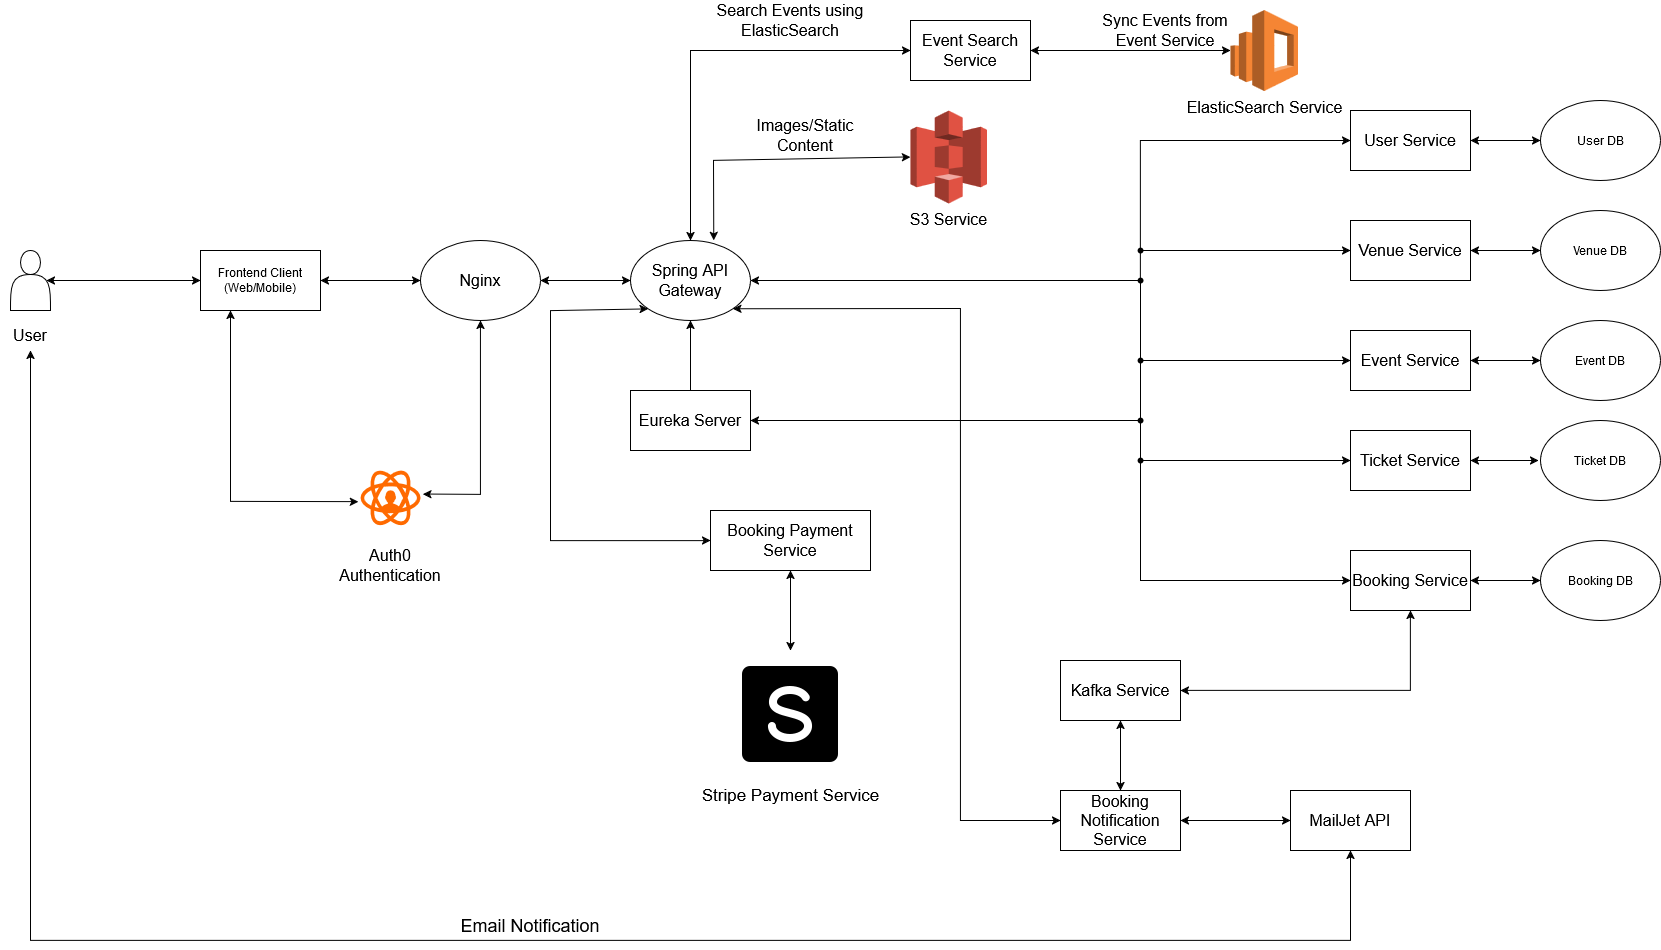

The diagram above was exported from draw.io. Its source (the exported page's mxGraphModel, read from the mxfile embedded in the PNG):
<mxGraphModel dx="3056" dy="1191" grid="1" gridSize="10" guides="1" tooltips="1" connect="1" arrows="1" fold="1" page="1" pageScale="1" pageWidth="850" pageHeight="1100" background="#FFFFFF" math="0" shadow="0">
  <root>
    <mxCell id="0" />
    <mxCell id="1" parent="0" />
    <mxCell id="luTpEtdiU_FxP1UpXSpV-1" value="User Service" style="rounded=0;whiteSpace=wrap;html=1;fontSize=16;" parent="1" vertex="1">
      <mxGeometry x="550" y="130" width="120" height="60" as="geometry" />
    </mxCell>
    <mxCell id="luTpEtdiU_FxP1UpXSpV-2" value="Venue Service" style="rounded=0;whiteSpace=wrap;html=1;fontSize=16;" parent="1" vertex="1">
      <mxGeometry x="550" y="240" width="120" height="60" as="geometry" />
    </mxCell>
    <mxCell id="luTpEtdiU_FxP1UpXSpV-3" value="Event Service" style="rounded=0;whiteSpace=wrap;html=1;fontSize=16;" parent="1" vertex="1">
      <mxGeometry x="550" y="350" width="120" height="60" as="geometry" />
    </mxCell>
    <mxCell id="luTpEtdiU_FxP1UpXSpV-4" value="Ticket Service" style="rounded=0;whiteSpace=wrap;html=1;fontSize=16;" parent="1" vertex="1">
      <mxGeometry x="550" y="450" width="120" height="60" as="geometry" />
    </mxCell>
    <mxCell id="luTpEtdiU_FxP1UpXSpV-5" value="Booking Service" style="rounded=0;whiteSpace=wrap;html=1;fontSize=16;" parent="1" vertex="1">
      <mxGeometry x="550" y="570" width="120" height="60" as="geometry" />
    </mxCell>
    <mxCell id="luTpEtdiU_FxP1UpXSpV-6" value="" style="endArrow=classic;startArrow=classic;html=1;rounded=0;exitX=1;exitY=0.5;exitDx=0;exitDy=0;" parent="1" source="luTpEtdiU_FxP1UpXSpV-1" edge="1">
      <mxGeometry width="50" height="50" relative="1" as="geometry">
        <mxPoint x="670" y="170" as="sourcePoint" />
        <mxPoint x="740" y="160" as="targetPoint" />
      </mxGeometry>
    </mxCell>
    <mxCell id="luTpEtdiU_FxP1UpXSpV-8" value="User DB" style="ellipse;whiteSpace=wrap;html=1;" parent="1" vertex="1">
      <mxGeometry x="740" y="120" width="120" height="80" as="geometry" />
    </mxCell>
    <mxCell id="luTpEtdiU_FxP1UpXSpV-9" value="Venue DB" style="ellipse;whiteSpace=wrap;html=1;" parent="1" vertex="1">
      <mxGeometry x="740" y="230" width="120" height="80" as="geometry" />
    </mxCell>
    <mxCell id="luTpEtdiU_FxP1UpXSpV-10" value="Event DB" style="ellipse;whiteSpace=wrap;html=1;" parent="1" vertex="1">
      <mxGeometry x="740" y="340" width="120" height="80" as="geometry" />
    </mxCell>
    <mxCell id="luTpEtdiU_FxP1UpXSpV-11" value="Ticket DB" style="ellipse;whiteSpace=wrap;html=1;" parent="1" vertex="1">
      <mxGeometry x="740" y="440" width="120" height="80" as="geometry" />
    </mxCell>
    <mxCell id="luTpEtdiU_FxP1UpXSpV-12" value="" style="endArrow=classic;startArrow=classic;html=1;rounded=0;entryX=0;entryY=0.5;entryDx=0;entryDy=0;exitX=1;exitY=0.5;exitDx=0;exitDy=0;" parent="1" source="luTpEtdiU_FxP1UpXSpV-2" target="luTpEtdiU_FxP1UpXSpV-9" edge="1">
      <mxGeometry width="50" height="50" relative="1" as="geometry">
        <mxPoint x="670" y="280" as="sourcePoint" />
        <mxPoint x="720" y="230" as="targetPoint" />
      </mxGeometry>
    </mxCell>
    <mxCell id="luTpEtdiU_FxP1UpXSpV-13" value="" style="endArrow=classic;startArrow=classic;html=1;rounded=0;entryX=0;entryY=0.5;entryDx=0;entryDy=0;exitX=1;exitY=0.5;exitDx=0;exitDy=0;" parent="1" source="luTpEtdiU_FxP1UpXSpV-3" target="luTpEtdiU_FxP1UpXSpV-10" edge="1">
      <mxGeometry width="50" height="50" relative="1" as="geometry">
        <mxPoint x="680" y="420" as="sourcePoint" />
        <mxPoint x="730" y="370" as="targetPoint" />
      </mxGeometry>
    </mxCell>
    <mxCell id="luTpEtdiU_FxP1UpXSpV-14" value="" style="endArrow=classic;startArrow=classic;html=1;rounded=0;exitX=1;exitY=0.5;exitDx=0;exitDy=0;" parent="1" source="luTpEtdiU_FxP1UpXSpV-4" edge="1">
      <mxGeometry width="50" height="50" relative="1" as="geometry">
        <mxPoint x="690" y="480" as="sourcePoint" />
        <mxPoint x="738" y="480" as="targetPoint" />
      </mxGeometry>
    </mxCell>
    <mxCell id="luTpEtdiU_FxP1UpXSpV-15" value="" style="endArrow=classic;startArrow=classic;html=1;rounded=0;exitX=1;exitY=0.5;exitDx=0;exitDy=0;" parent="1" source="luTpEtdiU_FxP1UpXSpV-5" edge="1">
      <mxGeometry width="50" height="50" relative="1" as="geometry">
        <mxPoint x="700" y="610" as="sourcePoint" />
        <mxPoint x="740" y="600" as="targetPoint" />
      </mxGeometry>
    </mxCell>
    <mxCell id="luTpEtdiU_FxP1UpXSpV-16" value="Booking DB" style="ellipse;whiteSpace=wrap;html=1;" parent="1" vertex="1">
      <mxGeometry x="740" y="560" width="120" height="80" as="geometry" />
    </mxCell>
    <mxCell id="luTpEtdiU_FxP1UpXSpV-17" value="&lt;font style=&quot;font-size: 16px;&quot;&gt;Spring API Gateway&lt;/font&gt;" style="ellipse;whiteSpace=wrap;html=1;" parent="1" vertex="1">
      <mxGeometry x="-170" y="260" width="120" height="80" as="geometry" />
    </mxCell>
    <mxCell id="luTpEtdiU_FxP1UpXSpV-18" value="&lt;font style=&quot;font-size: 16px;&quot;&gt;Eureka Server&lt;br&gt;&lt;/font&gt;" style="rounded=0;whiteSpace=wrap;html=1;" parent="1" vertex="1">
      <mxGeometry x="-170" y="410" width="120" height="60" as="geometry" />
    </mxCell>
    <mxCell id="luTpEtdiU_FxP1UpXSpV-19" value="" style="endArrow=classic;startArrow=classic;html=1;rounded=0;exitX=1;exitY=0.5;exitDx=0;exitDy=0;entryX=0;entryY=0.5;entryDx=0;entryDy=0;" parent="1" source="luTpEtdiU_FxP1UpXSpV-17" target="luTpEtdiU_FxP1UpXSpV-1" edge="1">
      <mxGeometry width="50" height="50" relative="1" as="geometry">
        <mxPoint x="210" y="310" as="sourcePoint" />
        <mxPoint x="260" y="260" as="targetPoint" />
        <Array as="points">
          <mxPoint x="340" y="300" />
          <mxPoint x="340" y="160" />
        </Array>
      </mxGeometry>
    </mxCell>
    <mxCell id="luTpEtdiU_FxP1UpXSpV-20" value="" style="endArrow=classic;html=1;rounded=0;entryX=0;entryY=0.5;entryDx=0;entryDy=0;" parent="1" target="luTpEtdiU_FxP1UpXSpV-2" edge="1">
      <mxGeometry width="50" height="50" relative="1" as="geometry">
        <mxPoint x="340" y="270" as="sourcePoint" />
        <mxPoint x="550" y="270" as="targetPoint" />
      </mxGeometry>
    </mxCell>
    <mxCell id="luTpEtdiU_FxP1UpXSpV-21" value="" style="endArrow=classic;html=1;rounded=0;entryX=0;entryY=0.5;entryDx=0;entryDy=0;" parent="1" source="luTpEtdiU_FxP1UpXSpV-45" target="luTpEtdiU_FxP1UpXSpV-3" edge="1">
      <mxGeometry width="50" height="50" relative="1" as="geometry">
        <mxPoint x="340" y="300" as="sourcePoint" />
        <mxPoint x="540" y="380" as="targetPoint" />
        <Array as="points">
          <mxPoint x="340" y="380" />
        </Array>
      </mxGeometry>
    </mxCell>
    <mxCell id="luTpEtdiU_FxP1UpXSpV-22" value="" style="endArrow=classic;html=1;rounded=0;entryX=0;entryY=0.5;entryDx=0;entryDy=0;" parent="1" target="luTpEtdiU_FxP1UpXSpV-4" edge="1">
      <mxGeometry width="50" height="50" relative="1" as="geometry">
        <mxPoint x="340" y="380" as="sourcePoint" />
        <mxPoint x="530" y="480" as="targetPoint" />
        <Array as="points">
          <mxPoint x="340" y="480" />
        </Array>
      </mxGeometry>
    </mxCell>
    <mxCell id="luTpEtdiU_FxP1UpXSpV-23" value="" style="endArrow=classic;html=1;rounded=0;entryX=0;entryY=0.5;entryDx=0;entryDy=0;" parent="1" source="luTpEtdiU_FxP1UpXSpV-43" target="luTpEtdiU_FxP1UpXSpV-5" edge="1">
      <mxGeometry width="50" height="50" relative="1" as="geometry">
        <mxPoint x="340" y="480" as="sourcePoint" />
        <mxPoint x="490" y="580" as="targetPoint" />
        <Array as="points">
          <mxPoint x="340" y="600" />
        </Array>
      </mxGeometry>
    </mxCell>
    <mxCell id="luTpEtdiU_FxP1UpXSpV-24" value="" style="endArrow=classic;html=1;rounded=0;entryX=0.5;entryY=1;entryDx=0;entryDy=0;exitX=0.5;exitY=0;exitDx=0;exitDy=0;" parent="1" source="luTpEtdiU_FxP1UpXSpV-18" target="luTpEtdiU_FxP1UpXSpV-17" edge="1">
      <mxGeometry width="50" height="50" relative="1" as="geometry">
        <mxPoint x="120" y="430" as="sourcePoint" />
        <mxPoint x="170" y="380" as="targetPoint" />
      </mxGeometry>
    </mxCell>
    <mxCell id="luTpEtdiU_FxP1UpXSpV-25" value="" style="endArrow=classic;html=1;rounded=0;entryX=1;entryY=0.5;entryDx=0;entryDy=0;" parent="1" source="luTpEtdiU_FxP1UpXSpV-42" target="luTpEtdiU_FxP1UpXSpV-18" edge="1">
      <mxGeometry width="50" height="50" relative="1" as="geometry">
        <mxPoint x="340" y="440" as="sourcePoint" />
        <mxPoint x="270" y="520" as="targetPoint" />
      </mxGeometry>
    </mxCell>
    <mxCell id="luTpEtdiU_FxP1UpXSpV-31" value="" style="endArrow=classic;startArrow=classic;html=1;rounded=0;exitX=0;exitY=0.5;exitDx=0;exitDy=0;entryX=1;entryY=0.5;entryDx=0;entryDy=0;" parent="1" source="-X6PFXhtNU5nMmFFd8Q9-1" target="luTpEtdiU_FxP1UpXSpV-32" edge="1">
      <mxGeometry width="50" height="50" relative="1" as="geometry">
        <mxPoint x="-120" y="260" as="sourcePoint" />
        <mxPoint x="-200" y="200" as="targetPoint" />
      </mxGeometry>
    </mxCell>
    <mxCell id="luTpEtdiU_FxP1UpXSpV-32" value="Frontend Client (Web/Mobile)" style="rounded=0;whiteSpace=wrap;html=1;" parent="1" vertex="1">
      <mxGeometry x="-600" y="270" width="120" height="60" as="geometry" />
    </mxCell>
    <mxCell id="luTpEtdiU_FxP1UpXSpV-33" value="&lt;font style=&quot;font-size: 16px;&quot;&gt;Event Search Service&lt;/font&gt;" style="rounded=0;whiteSpace=wrap;html=1;" parent="1" vertex="1">
      <mxGeometry x="110" y="40" width="120" height="60" as="geometry" />
    </mxCell>
    <mxCell id="luTpEtdiU_FxP1UpXSpV-34" value="&lt;font style=&quot;font-size: 16px;&quot;&gt;Booking Payment Service&lt;/font&gt;" style="rounded=0;whiteSpace=wrap;html=1;" parent="1" vertex="1">
      <mxGeometry x="-90" y="530" width="160" height="60" as="geometry" />
    </mxCell>
    <mxCell id="luTpEtdiU_FxP1UpXSpV-38" value="" style="endArrow=classic;startArrow=classic;html=1;rounded=0;entryX=0;entryY=0.5;entryDx=0;entryDy=0;exitX=0.5;exitY=0;exitDx=0;exitDy=0;" parent="1" source="luTpEtdiU_FxP1UpXSpV-17" target="luTpEtdiU_FxP1UpXSpV-33" edge="1">
      <mxGeometry width="50" height="50" relative="1" as="geometry">
        <mxPoint x="-50" y="280" as="sourcePoint" />
        <mxPoint y="230" as="targetPoint" />
        <Array as="points">
          <mxPoint x="-110" y="70" />
        </Array>
      </mxGeometry>
    </mxCell>
    <mxCell id="luTpEtdiU_FxP1UpXSpV-39" value="" style="endArrow=classic;startArrow=classic;html=1;rounded=0;exitX=0;exitY=1;exitDx=0;exitDy=0;" parent="1" source="luTpEtdiU_FxP1UpXSpV-17" target="luTpEtdiU_FxP1UpXSpV-34" edge="1">
      <mxGeometry width="50" height="50" relative="1" as="geometry">
        <mxPoint x="-70" y="580" as="sourcePoint" />
        <mxPoint x="-20" y="530" as="targetPoint" />
        <Array as="points">
          <mxPoint x="-250" y="330" />
          <mxPoint x="-250" y="560" />
        </Array>
      </mxGeometry>
    </mxCell>
    <mxCell id="luTpEtdiU_FxP1UpXSpV-40" value="" style="shape=waypoint;sketch=0;fillStyle=solid;size=6;pointerEvents=1;points=[];fillColor=none;resizable=0;rotatable=0;perimeter=centerPerimeter;snapToPoint=1;" parent="1" vertex="1">
      <mxGeometry x="330" y="260" width="20" height="20" as="geometry" />
    </mxCell>
    <mxCell id="luTpEtdiU_FxP1UpXSpV-41" value="" style="shape=waypoint;sketch=0;fillStyle=solid;size=6;pointerEvents=1;points=[];fillColor=none;resizable=0;rotatable=0;perimeter=centerPerimeter;snapToPoint=1;" parent="1" vertex="1">
      <mxGeometry x="330" y="370" width="20" height="20" as="geometry" />
    </mxCell>
    <mxCell id="luTpEtdiU_FxP1UpXSpV-42" value="" style="shape=waypoint;sketch=0;fillStyle=solid;size=6;pointerEvents=1;points=[];fillColor=none;resizable=0;rotatable=0;perimeter=centerPerimeter;snapToPoint=1;" parent="1" vertex="1">
      <mxGeometry x="330" y="430" width="20" height="20" as="geometry" />
    </mxCell>
    <mxCell id="luTpEtdiU_FxP1UpXSpV-43" value="" style="shape=waypoint;sketch=0;fillStyle=solid;size=6;pointerEvents=1;points=[];fillColor=none;resizable=0;rotatable=0;perimeter=centerPerimeter;snapToPoint=1;" parent="1" vertex="1">
      <mxGeometry x="330" y="470" width="20" height="20" as="geometry" />
    </mxCell>
    <mxCell id="luTpEtdiU_FxP1UpXSpV-44" value="" style="endArrow=classic;html=1;rounded=0;entryDx=0;entryDy=0;" parent="1" target="luTpEtdiU_FxP1UpXSpV-45" edge="1">
      <mxGeometry width="50" height="50" relative="1" as="geometry">
        <mxPoint x="340" y="300" as="sourcePoint" />
        <mxPoint x="550" y="380" as="targetPoint" />
        <Array as="points" />
      </mxGeometry>
    </mxCell>
    <mxCell id="luTpEtdiU_FxP1UpXSpV-45" value="" style="shape=waypoint;sketch=0;fillStyle=solid;size=6;pointerEvents=1;points=[];fillColor=none;resizable=0;rotatable=0;perimeter=centerPerimeter;snapToPoint=1;" parent="1" vertex="1">
      <mxGeometry x="330" y="290" width="20" height="20" as="geometry" />
    </mxCell>
    <mxCell id="-X6PFXhtNU5nMmFFd8Q9-2" value="" style="endArrow=classic;startArrow=classic;html=1;rounded=0;exitX=0;exitY=0.5;exitDx=0;exitDy=0;entryX=1;entryY=0.5;entryDx=0;entryDy=0;" parent="1" source="luTpEtdiU_FxP1UpXSpV-17" target="-X6PFXhtNU5nMmFFd8Q9-1" edge="1">
      <mxGeometry width="50" height="50" relative="1" as="geometry">
        <mxPoint x="-170" y="300" as="sourcePoint" />
        <mxPoint x="-523" y="298" as="targetPoint" />
      </mxGeometry>
    </mxCell>
    <mxCell id="-X6PFXhtNU5nMmFFd8Q9-1" value="&lt;font style=&quot;font-size: 16px;&quot;&gt;Nginx&lt;/font&gt;" style="ellipse;whiteSpace=wrap;html=1;" parent="1" vertex="1">
      <mxGeometry x="-380" y="260" width="120" height="80" as="geometry" />
    </mxCell>
    <mxCell id="-X6PFXhtNU5nMmFFd8Q9-3" value="&lt;div style=&quot;font-size: 13px;&quot;&gt;&lt;font style=&quot;font-size: 16px;&quot;&gt;ElasticSearch Service&lt;br&gt;&lt;/font&gt;&lt;/div&gt;" style="outlineConnect=0;dashed=0;verticalLabelPosition=bottom;verticalAlign=top;align=center;html=1;shape=mxgraph.aws3.elasticsearch_service;fillColor=#F58534;gradientColor=none;" parent="1" vertex="1">
      <mxGeometry x="430" y="29.5" width="67.5" height="81" as="geometry" />
    </mxCell>
    <mxCell id="-X6PFXhtNU5nMmFFd8Q9-7" value="" style="endArrow=classic;startArrow=classic;html=1;rounded=0;entryX=0.5;entryY=1;entryDx=0;entryDy=0;exitX=0.5;exitY=0;exitDx=0;exitDy=0;" parent="1" source="-X6PFXhtNU5nMmFFd8Q9-8" target="luTpEtdiU_FxP1UpXSpV-34" edge="1">
      <mxGeometry width="50" height="50" relative="1" as="geometry">
        <mxPoint x="70" y="670" as="sourcePoint" />
        <mxPoint x="90" y="610" as="targetPoint" />
      </mxGeometry>
    </mxCell>
    <mxCell id="-X6PFXhtNU5nMmFFd8Q9-8" value="&lt;font style=&quot;font-size: 17px;&quot;&gt;Stripe Payment Service&lt;/font&gt;" style="shape=image;html=1;verticalAlign=top;verticalLabelPosition=bottom;labelBackgroundColor=#ffffff;imageAspect=0;aspect=fixed;image=https://cdn0.iconfinder.com/data/icons/phosphor-fill-vol-4/256/stripe-logo-fill-128.png;direction=east;" parent="1" vertex="1">
      <mxGeometry x="-74" y="670" width="128" height="128" as="geometry" />
    </mxCell>
    <mxCell id="-X6PFXhtNU5nMmFFd8Q9-10" value="Kafka Service" style="rounded=0;whiteSpace=wrap;html=1;fontSize=16;" parent="1" vertex="1">
      <mxGeometry x="260" y="680" width="120" height="60" as="geometry" />
    </mxCell>
    <mxCell id="-X6PFXhtNU5nMmFFd8Q9-12" value="" style="endArrow=classic;startArrow=classic;html=1;rounded=0;entryX=0.5;entryY=1;entryDx=0;entryDy=0;exitX=1;exitY=0.5;exitDx=0;exitDy=0;" parent="1" source="-X6PFXhtNU5nMmFFd8Q9-10" target="luTpEtdiU_FxP1UpXSpV-5" edge="1">
      <mxGeometry width="50" height="50" relative="1" as="geometry">
        <mxPoint x="420" y="730" as="sourcePoint" />
        <mxPoint x="470" y="680" as="targetPoint" />
        <Array as="points">
          <mxPoint x="610" y="710" />
        </Array>
      </mxGeometry>
    </mxCell>
    <mxCell id="-X6PFXhtNU5nMmFFd8Q9-13" value="" style="endArrow=classic;startArrow=classic;html=1;rounded=0;entryX=0.5;entryY=1;entryDx=0;entryDy=0;exitX=0.5;exitY=0;exitDx=0;exitDy=0;" parent="1" source="-X6PFXhtNU5nMmFFd8Q9-14" target="-X6PFXhtNU5nMmFFd8Q9-10" edge="1">
      <mxGeometry width="50" height="50" relative="1" as="geometry">
        <mxPoint x="320" y="810" as="sourcePoint" />
        <mxPoint x="330" y="750" as="targetPoint" />
      </mxGeometry>
    </mxCell>
    <mxCell id="-X6PFXhtNU5nMmFFd8Q9-14" value="&lt;font style=&quot;font-size: 16px;&quot;&gt;Booking Notification Service&lt;/font&gt;" style="rounded=0;whiteSpace=wrap;html=1;" parent="1" vertex="1">
      <mxGeometry x="260" y="810" width="120" height="60" as="geometry" />
    </mxCell>
    <mxCell id="-X6PFXhtNU5nMmFFd8Q9-15" value="" style="endArrow=classic;startArrow=classic;html=1;rounded=0;entryX=0;entryY=0.5;entryDx=0;entryDy=0;exitX=1;exitY=1;exitDx=0;exitDy=0;" parent="1" source="luTpEtdiU_FxP1UpXSpV-17" target="-X6PFXhtNU5nMmFFd8Q9-14" edge="1">
      <mxGeometry width="50" height="50" relative="1" as="geometry">
        <mxPoint x="150" y="900" as="sourcePoint" />
        <mxPoint x="200" y="850" as="targetPoint" />
        <Array as="points">
          <mxPoint x="160" y="328" />
          <mxPoint x="160" y="840" />
        </Array>
      </mxGeometry>
    </mxCell>
    <mxCell id="-X6PFXhtNU5nMmFFd8Q9-16" value="&lt;div style=&quot;font-size: 16px;&quot;&gt;&lt;font style=&quot;font-size: 16px;&quot;&gt;MailJet API &lt;br&gt;&lt;/font&gt;&lt;/div&gt;" style="rounded=0;whiteSpace=wrap;html=1;" parent="1" vertex="1">
      <mxGeometry x="490" y="810" width="120" height="60" as="geometry" />
    </mxCell>
    <mxCell id="-X6PFXhtNU5nMmFFd8Q9-17" value="" style="endArrow=classic;startArrow=classic;html=1;rounded=0;entryX=0;entryY=0.5;entryDx=0;entryDy=0;exitX=1;exitY=0.5;exitDx=0;exitDy=0;" parent="1" source="-X6PFXhtNU5nMmFFd8Q9-14" target="-X6PFXhtNU5nMmFFd8Q9-16" edge="1">
      <mxGeometry width="50" height="50" relative="1" as="geometry">
        <mxPoint x="370" y="960" as="sourcePoint" />
        <mxPoint x="420" y="910" as="targetPoint" />
      </mxGeometry>
    </mxCell>
    <mxCell id="-X6PFXhtNU5nMmFFd8Q9-18" value="" style="endArrow=classic;startArrow=classic;html=1;rounded=0;entryX=0.5;entryY=1;entryDx=0;entryDy=0;exitX=0.5;exitY=1;exitDx=0;exitDy=0;" parent="1" source="-X6PFXhtNU5nMmFFd8Q9-24" target="-X6PFXhtNU5nMmFFd8Q9-16" edge="1">
      <mxGeometry width="50" height="50" relative="1" as="geometry">
        <mxPoint x="-660" y="480" as="sourcePoint" />
        <mxPoint x="540" y="910" as="targetPoint" />
        <Array as="points">
          <mxPoint x="-770" y="960" />
          <mxPoint x="550" y="960" />
        </Array>
      </mxGeometry>
    </mxCell>
    <mxCell id="-X6PFXhtNU5nMmFFd8Q9-19" value="" style="shape=actor;whiteSpace=wrap;html=1;" parent="1" vertex="1">
      <mxGeometry x="-790" y="270" width="40" height="60" as="geometry" />
    </mxCell>
    <mxCell id="-X6PFXhtNU5nMmFFd8Q9-20" value="Email Notification" style="text;html=1;align=center;verticalAlign=middle;whiteSpace=wrap;rounded=0;fontSize=18;" parent="1" vertex="1">
      <mxGeometry x="-360" y="930" width="180" height="30" as="geometry" />
    </mxCell>
    <mxCell id="-X6PFXhtNU5nMmFFd8Q9-23" value="" style="endArrow=classic;startArrow=classic;html=1;rounded=0;entryX=0;entryY=0.5;entryDx=0;entryDy=0;exitX=0.9;exitY=0.5;exitDx=0;exitDy=0;exitPerimeter=0;" parent="1" source="-X6PFXhtNU5nMmFFd8Q9-19" target="luTpEtdiU_FxP1UpXSpV-32" edge="1">
      <mxGeometry width="50" height="50" relative="1" as="geometry">
        <mxPoint x="-750" y="400" as="sourcePoint" />
        <mxPoint x="-700" y="350" as="targetPoint" />
      </mxGeometry>
    </mxCell>
    <mxCell id="-X6PFXhtNU5nMmFFd8Q9-24" value="&lt;font style=&quot;font-size: 16px;&quot;&gt;User&lt;/font&gt;" style="text;html=1;align=center;verticalAlign=middle;whiteSpace=wrap;rounded=0;" parent="1" vertex="1">
      <mxGeometry x="-800" y="340" width="60" height="30" as="geometry" />
    </mxCell>
    <mxCell id="-X6PFXhtNU5nMmFFd8Q9-27" value="" style="endArrow=classic;startArrow=classic;html=1;rounded=0;exitX=1;exitY=0.5;exitDx=0;exitDy=0;" parent="1" source="luTpEtdiU_FxP1UpXSpV-33" target="-X6PFXhtNU5nMmFFd8Q9-3" edge="1">
      <mxGeometry width="50" height="50" relative="1" as="geometry">
        <mxPoint x="80" y="110" as="sourcePoint" />
        <mxPoint x="130" y="60" as="targetPoint" />
      </mxGeometry>
    </mxCell>
    <mxCell id="-X6PFXhtNU5nMmFFd8Q9-28" value="&lt;font style=&quot;font-size: 16px;&quot;&gt;S3 Service&lt;/font&gt;" style="outlineConnect=0;dashed=0;verticalLabelPosition=bottom;verticalAlign=top;align=center;html=1;shape=mxgraph.aws3.s3;fillColor=#E05243;gradientColor=none;" parent="1" vertex="1">
      <mxGeometry x="110" y="130" width="76.5" height="93" as="geometry" />
    </mxCell>
    <mxCell id="-X6PFXhtNU5nMmFFd8Q9-29" value="" style="endArrow=classic;startArrow=classic;html=1;rounded=0;entryX=0;entryY=0.5;entryDx=0;entryDy=0;entryPerimeter=0;exitX=0.694;exitY=-0.003;exitDx=0;exitDy=0;exitPerimeter=0;" parent="1" source="luTpEtdiU_FxP1UpXSpV-17" target="-X6PFXhtNU5nMmFFd8Q9-28" edge="1">
      <mxGeometry width="50" height="50" relative="1" as="geometry">
        <mxPoint x="-80" y="250" as="sourcePoint" />
        <mxPoint x="-30" y="200" as="targetPoint" />
        <Array as="points">
          <mxPoint x="-87" y="180" />
        </Array>
      </mxGeometry>
    </mxCell>
    <mxCell id="-X6PFXhtNU5nMmFFd8Q9-30" value="Images/Static Content" style="text;html=1;align=center;verticalAlign=middle;whiteSpace=wrap;rounded=0;fontSize=16;" parent="1" vertex="1">
      <mxGeometry x="-60" y="140" width="130" height="30" as="geometry" />
    </mxCell>
    <mxCell id="-X6PFXhtNU5nMmFFd8Q9-32" value="Search Events using ElasticSearch" style="text;html=1;align=center;verticalAlign=middle;whiteSpace=wrap;rounded=0;fontSize=16;" parent="1" vertex="1">
      <mxGeometry x="-100" y="20" width="180" height="39.5" as="geometry" />
    </mxCell>
    <mxCell id="-X6PFXhtNU5nMmFFd8Q9-33" value="Sync Events from Event Service" style="text;html=1;align=center;verticalAlign=middle;whiteSpace=wrap;rounded=0;fontSize=16;" parent="1" vertex="1">
      <mxGeometry x="280" y="29.5" width="170" height="40" as="geometry" />
    </mxCell>
    <mxCell id="yc-tR4vMKUuyDK1-Fm78-1" value="" style="points=[];aspect=fixed;html=1;align=center;shadow=0;dashed=0;fillColor=#FF6A00;strokeColor=none;shape=mxgraph.alibaba_cloud.cloud_auth;" vertex="1" parent="1">
      <mxGeometry x="-440" y="490" width="60" height="54.6" as="geometry" />
    </mxCell>
    <mxCell id="yc-tR4vMKUuyDK1-Fm78-2" value="" style="endArrow=classic;startArrow=classic;html=1;rounded=0;entryX=0.25;entryY=1;entryDx=0;entryDy=0;exitX=-0.036;exitY=0.573;exitDx=0;exitDy=0;exitPerimeter=0;" edge="1" parent="1" source="yc-tR4vMKUuyDK1-Fm78-1" target="luTpEtdiU_FxP1UpXSpV-32">
      <mxGeometry width="50" height="50" relative="1" as="geometry">
        <mxPoint x="-570" y="510" as="sourcePoint" />
        <mxPoint x="-520" y="460" as="targetPoint" />
        <Array as="points">
          <mxPoint x="-570" y="521" />
          <mxPoint x="-570" y="355" />
        </Array>
      </mxGeometry>
    </mxCell>
    <mxCell id="yc-tR4vMKUuyDK1-Fm78-3" value="Auth0 Authentication" style="text;html=1;align=center;verticalAlign=middle;whiteSpace=wrap;rounded=0;fontSize=16;" vertex="1" parent="1">
      <mxGeometry x="-460" y="560" width="100" height="50" as="geometry" />
    </mxCell>
    <mxCell id="yc-tR4vMKUuyDK1-Fm78-4" value="" style="endArrow=classic;startArrow=classic;html=1;rounded=0;exitX=1.041;exitY=0.433;exitDx=0;exitDy=0;exitPerimeter=0;entryX=0.5;entryY=1;entryDx=0;entryDy=0;" edge="1" parent="1" source="yc-tR4vMKUuyDK1-Fm78-1" target="-X6PFXhtNU5nMmFFd8Q9-1">
      <mxGeometry width="50" height="50" relative="1" as="geometry">
        <mxPoint x="-370" y="500" as="sourcePoint" />
        <mxPoint x="-320" y="450" as="targetPoint" />
        <Array as="points">
          <mxPoint x="-320" y="514" />
        </Array>
      </mxGeometry>
    </mxCell>
  </root>
</mxGraphModel>